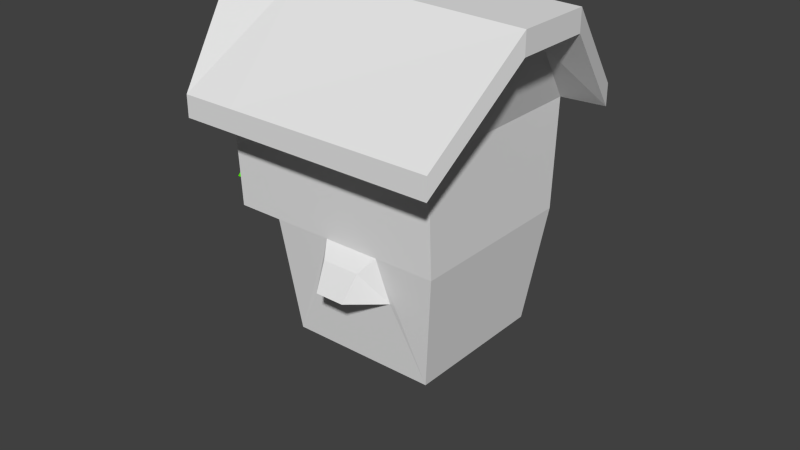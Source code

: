 # Source: generic_house1.blend  (saved by Blender 2.58.1; exported with 4.5.12 LTS)
import bpy
from mathutils import Matrix  # noqa: F401  (used for matrix-valued properties, if any)

bpy.ops.wm.read_factory_settings(use_empty=True)
scene = bpy.context.scene
scene.name = 'Scene'

# ---- collections
col_collection_1 = bpy.data.collections.new('Collection 1'); scene.collection.children.link(col_collection_1)

# ---- materials (node trees are filled in below, after node groups)
mat_material_001 = bpy.data.materials.new('Material.001')
mat_material_001.alpha_threshold = 0.0
mat_material_001.use_transparent_shadow = False
mat_material_001.diffuse_color = (0.1154, 0.8, 0.0, 1.0)
mat_material_001.roughness = 0.5
mat_material_001.specular_intensity = 0.25
mat_material_001.line_color = (0.0, 0.0, 0.0, 1.0)

# ---- material node trees

# ---- world
world_world = bpy.data.worlds.new('World'); scene.world = world_world
world_world.color = (0.05088, 0.05088, 0.05088)
world_world.use_sun_shadow = False
world_world.sun_shadow_jitter_overblur = 0.0
world_world.cycles.sampling_method = 'MANUAL'
world_world.cycles.sample_map_resolution = 256

# ---- meshes
me_cube_003 = bpy.data.meshes.new('Cube.003')
me_cube_003.from_pydata([(0.2399, 0.8546, -2.706), (0.4066, -1.094, -2.316), (-0.5379, -1.094, -2.316), (-0.3712, 0.8546, -2.706), (0.4703, 1.024, -0.8139), (0.7627, -1.089, -0.7176), (-0.8941, -1.089, -0.7176), (-0.6016, 1.23, -1.001), (0.2399, 0.4314, -2.406), (-0.3712, 0.4314, -2.406), (0.4703, 0.501, -1.001), (1.196, -1.259, -1.45), (0.7507, 1.294, -1.495), (-1.327, -1.259, -1.45), (-0.882, 1.294, -1.495), (0.7507, 0.501, -1.495), (-0.882, 0.501, -1.495), (0.4066, -0.6347, -2.901), (-0.5379, -0.6347, -2.901), (0.7627, -0.3762, -1.001), (-1.205, -0.3762, -1.001), (1.196, -0.3762, -1.495), (-1.327, -0.3762, -1.495), (0.821, -1.202, -1.894), (0.508, 1.11, -2.464), (-0.9523, -1.202, -1.894), (-0.6393, 1.11, -2.464), (0.508, 0.468, -1.894), (-0.6393, 0.468, -1.894), (0.821, -0.499, -1.894), (-0.9523, -0.499, -1.894), (0.7627, -0.9155, -0.7841), (-0.8941, -0.8849, -0.8153), (-0.8941, -0.766, -0.06572), (0.05217, -0.78, -0.03454), (-0.8941, -0.9326, 0.8336), (0.1415, -0.9326, 1.877), (0.3217, 1.0, -1.0), (0.3217, -1.0, -1.0), (-1.154, -1.0, -1.0), (-1.154, 1.0, -1.0), (-0.3404, 0.7013, 0.06933), (-0.3404, -0.7013, 0.06933), (-1.154, -0.7013, 0.06933), (-1.154, 0.7013, 0.06933)], [], [(0, 8, 9, 3), (7, 40, 10, 4), (11, 5, 6, 13), (4, 12, 14, 7), (10, 15, 12, 4), (7, 14, 16, 40), (8, 17, 18, 9), (17, 1, 2, 18), (40, 20, 19, 10), (21, 15, 10, 19), (16, 22, 20, 40), (1, 23, 25, 2), (23, 11, 13, 25), (12, 24, 26, 14), (24, 0, 3, 26), (15, 27, 24, 12), (0, 24, 27, 8), (14, 26, 28, 16), (26, 3, 9, 28), (17, 29, 23, 1), (29, 21, 11, 23), (8, 27, 29, 17), (27, 15, 21, 29), (18, 30, 28, 9), (30, 22, 16, 28), (2, 25, 30, 18), (25, 13, 22, 30), (20, 32, 31, 19), (31, 11, 21), (19, 31, 21), (31, 5, 11), (32, 22, 13), (6, 32, 13), (32, 20, 22), (31, 32, 33, 34), (32, 6, 35, 33), (5, 31, 34, 36), (6, 5, 36, 35), (33, 35, 36, 34), (41, 44, 43, 42), (37, 41, 42, 38), (38, 42, 43, 39), (39, 43, 44, 40), (41, 37, 40, 44)])
me_cube_003.materials.append(mat_material_001)
me_cube_003.use_remesh_preserve_volume = False
me_cube_003.use_remesh_preserve_attributes = False
me_cube_003.use_mirror_vertex_groups = False
me_cube_003.update()
me_cube_002 = bpy.data.meshes.new('Cube.002')
me_cube_002.from_pydata([(1.46, 1.562, -0.004145), (1.46, -1.333, -0.004145), (-1.46, -1.333, -0.004145), (-1.46, 1.562, -0.004145), (1.76, 1.833, 2.281), (1.76, -1.604, 2.281), (-1.66, -1.604, 2.281), (-1.66, 1.833, 2.281), (-1.66, 1.933, 4.381), (-1.66, -1.704, 4.381), (1.76, -1.704, 4.381), (1.76, 1.933, 4.381), (-2.56, -1.704, 4.381), (-2.56, 1.933, 4.381), (-2.56, 1.833, 2.281), (-2.56, -1.604, 2.281), (-2.96, 0.6598, 5.881), (-2.96, -0.4311, 5.881), (2.16, 0.6598, 5.681), (2.16, -0.4311, 5.681), (2.276, -2.398, 4.124), (2.676, -0.6393, 5.938), (2.676, 0.868, 5.938), (2.276, 2.627, 4.124), (-2.908, 2.627, 4.124), (-3.308, 0.868, 6.138), (-3.308, -0.6393, 6.138), (-2.908, -2.398, 4.124), (-1.828, -2.398, 4.124), (-1.828, 2.627, 4.124), (2.276, 2.627, 4.55), (-1.828, 2.627, 4.55), (2.276, -2.398, 4.55), (-1.828, -2.398, 4.55), (-2.908, 2.627, 4.55), (-2.908, -2.398, 4.55), (-3.308, -0.6393, 6.764), (-3.308, 0.868, 6.764), (2.676, 0.868, 6.364), (2.676, -0.6393, 6.364), (-1.828, -0.6393, 6.464), (-1.828, 0.868, 6.464), (0.5913, -1.604, 2.281), (-0.5088, -1.604, 2.281), (0.8076, -1.495, 1.434), (-0.725, -1.493, 1.434), (-0.2461, -2.168, 1.557), (0.3281, -2.17, 1.557), (-0.3295, -1.872, 2.038), (0.4116, -1.872, 2.038), (0.3178, -1.864, 1.65), (-0.2356, -1.863, 1.65), (-0.4271, -1.513, 1.591), (0.5096, -1.514, 1.591), (-0.2356, -1.863, 1.65), (0.3178, -1.864, 1.65), (0.4116, -1.872, 2.038), (-0.3295, -1.872, 2.038), (0.3281, -2.17, 1.557), (-0.2461, -2.168, 1.557)], [], [(4, 0, 3, 7), (4, 7, 8, 11), (5, 4, 11, 10), (6, 9, 12, 15), (8, 7, 14, 13), (7, 6, 15, 14), (14, 15, 12, 13), (13, 12, 17, 16), (10, 11, 18, 19), (10, 19, 21, 20), (19, 18, 22, 21), (18, 11, 23, 22), (13, 16, 25, 24), (16, 17, 26, 25), (17, 12, 27, 26), (12, 9, 28, 27), (8, 13, 24, 29), (9, 10, 20, 28), (11, 8, 29, 23), (23, 29, 31, 30), (28, 20, 32, 33), (29, 24, 34, 31), (27, 28, 33, 35), (26, 27, 35, 36), (25, 26, 36, 37), (24, 25, 37, 34), (22, 23, 30, 38), (21, 22, 38, 39), (20, 21, 39, 32), (35, 33, 40, 36), (31, 34, 37, 41), (33, 32, 39, 40), (30, 31, 41, 38), (38, 41, 40, 39), (40, 41, 37, 36), (43, 42, 10, 9), (6, 43, 9), (42, 5, 10), (44, 45, 2, 1), (43, 45, 46, 48), (44, 42, 49, 47), (42, 43, 48, 49), (44, 47, 50, 53), (46, 45, 52, 51), (45, 44, 53, 52), (52, 53, 50, 51), (1, 5, 42, 44), (0, 4, 5, 1), (2, 45, 43, 6), (2, 6, 7, 3), (58, 59, 54, 55), (56, 57, 59, 58)])
_uv = me_cube_002.uv_layers.new(name='UVTex')
_uv.uv.foreach_set('vector', [0.6497, 0.1963, 0.6735, 0.01367, 0.9051, 0.01367, 0.921, 0.1963, 0.6497, 0.1963, 0.921, 0.1963, 0.921, 0.3631, 0.6497, 0.3631, 0.7015, 0.7148, 0.9741, 0.7148, 0.9821, 0.8814, 0.6935, 0.8814, 0.08216, 0.1976, 0.08217, 0.3644, 0.01075, 0.3644, 0.01075, 0.1976, 0.921, 0.3631, 0.921, 0.1963, 0.9924, 0.1963, 0.9924, 0.3631, 0.9629, 0.4508, 0.6865, 0.4508, 0.6865, 0.3783, 0.9629, 0.3783, 0.3639, 0.1983, 0.6366, 0.1983, 0.6445, 0.3649, 0.356, 0.3649, 0.356, 0.3649, 0.6445, 0.3649, 0.5435, 0.4881, 0.4569, 0.4881, 0.6935, 0.8814, 0.9821, 0.8814, 0.8811, 0.9894, 0.7945, 0.9894, 0.2391, 0.5597, 0.2652, 0.5018, 0.2848, 0.5072, 0.2536, 0.586, 0.2652, 0.5018, 0.2646, 0.4645, 0.2838, 0.4585, 0.2848, 0.5072, 0.2646, 0.4645, 0.2335, 0.4082, 0.2476, 0.3816, 0.2838, 0.4585, 0.0801, 0.4083, 0.03664, 0.4606, 0.02159, 0.455, 0.07534, 0.3816, 0.03664, 0.4606, 0.04157, 0.4975, 0.02757, 0.5051, 0.02159, 0.455, 0.04157, 0.4975, 0.08941, 0.5512, 0.0846, 0.5784, 0.02757, 0.5051, 0.08941, 0.5512, 0.1218, 0.548, 0.1171, 0.5727, 0.0846, 0.5784, 0.1118, 0.4142, 0.0801, 0.4083, 0.07534, 0.3816, 0.1083, 0.3889, 0.1218, 0.548, 0.2391, 0.5597, 0.2536, 0.586, 0.1171, 0.5727, 0.2335, 0.4082, 0.1118, 0.4142, 0.1083, 0.3889, 0.2476, 0.3816, 0.02387, 0.8584, 0.3667, 0.883, 0.3698, 0.8405, 0.02639, 0.8135, 0.366, 0.882, 0.02383, 0.8594, 0.02746, 0.8145, 0.3698, 0.8397, 0.3667, 0.883, 0.4694, 0.8887, 0.4716, 0.8482, 0.3698, 0.8405, 0.4685, 0.8898, 0.366, 0.882, 0.3698, 0.8397, 0.4715, 0.8492, 0.5378, 0.5212, 0.6361, 0.4087, 0.6375, 0.4335, 0.5378, 0.5557, 0.4546, 0.5212, 0.5378, 0.5212, 0.5378, 0.5557, 0.4546, 0.5557, 0.3553, 0.4072, 0.4546, 0.5212, 0.4546, 0.5557, 0.3549, 0.4335, 0.5381, 0.5216, 0.636, 0.409, 0.6378, 0.4332, 0.5388, 0.5557, 0.4553, 0.5212, 0.5381, 0.5216, 0.5388, 0.5557, 0.4542, 0.5557, 0.3556, 0.4072, 0.4553, 0.5212, 0.4542, 0.5557, 0.3548, 0.434, 0.4715, 0.8492, 0.3698, 0.8397, 0.3889, 0.6088, 0.5248, 0.5968, 0.3698, 0.8405, 0.4716, 0.8482, 0.523, 0.5962, 0.3876, 0.6091, 0.3698, 0.8397, 0.02746, 0.8145, 0.003394, 0.5968, 0.3889, 0.6088, 0.02639, 0.8135, 0.3698, 0.8405, 0.3876, 0.6091, 0.002893, 0.5962, 0.02558, 0.8593, 0.3661, 0.8818, 0.3661, 0.983, 0.02037, 0.9535, 0.3661, 0.983, 0.3661, 0.8818, 0.4691, 0.8922, 0.4674, 0.9917, 0.1735, 0.1977, 0.2606, 0.1977, 0.3534, 0.3645, 0.08217, 0.3644, 0.08216, 0.1976, 0.1735, 0.1977, 0.08217, 0.3644, 0.2606, 0.1977, 0.3534, 0.1977, 0.3534, 0.3645, 0.2778, 0.1298, 0.1564, 0.1298, 0.09808, 0.01491, 0.3296, 0.01492, 0.5193, 0.9658, 0.4946, 0.8552, 0.5655, 0.8877, 0.5491, 0.9284, 0.6686, 0.8562, 0.6471, 0.9658, 0.6154, 0.9306, 0.5982, 0.8925, 0.6471, 0.9658, 0.5193, 0.9658, 0.5491, 0.9284, 0.6154, 0.9306, 0.6686, 0.8562, 0.5982, 0.8925, 0.6018, 0.8699, 0.6298, 0.8421, 0.5655, 0.8877, 0.4946, 0.8552, 0.5326, 0.8399, 0.5626, 0.8665, 0.1564, 0.1298, 0.2778, 0.1298, 0.2539, 0.1425, 0.1802, 0.1425, 0.5326, 0.8399, 0.6298, 0.8421, 0.6018, 0.8699, 0.5626, 0.8665, 0.3296, 0.01492, 0.3534, 0.1977, 0.2606, 0.1977, 0.2778, 0.1298, 0.9526, 0.5319, 0.9741, 0.7148, 0.7015, 0.7148, 0.7229, 0.5319, 0.09808, 0.01491, 0.1564, 0.1298, 0.1735, 0.1977, 0.08216, 0.1976, 0.6158, 0.01125, 0.6373, 0.1933, 0.3646, 0.1933, 0.3861, 0.01125, 0.5983, 0.8925, 0.5656, 0.8875, 0.5627, 0.8665, 0.6018, 0.87, 0.6156, 0.9305, 0.5494, 0.9283, 0.5656, 0.8875, 0.5983, 0.8925])
me_cube_002.use_remesh_preserve_volume = False
me_cube_002.use_remesh_preserve_attributes = False
me_cube_002.use_mirror_vertex_groups = False
me_cube_002.update()

# ---- objects
ob_cube_001 = bpy.data.objects.new('Cube.001', me_cube_003)
ob_cube = bpy.data.objects.new('Cube', me_cube_002)

# ---- transforms, parenting, visibility, modifiers, constraints
ob_cube_001.location = (-2.948, 0.1627, 2.014)
ob_cube_001.scale = (-0.3322, -1.001, -0.3322)
ob_cube_001.hide_viewport = True
ob_cube_001.lineart.crease_threshold = 0.0
ob_cube.location = (-0.001983, 0.003367, 0.000754)
ob_cube.lineart.crease_threshold = 0.0

# ---- collection membership
col_collection_1.objects.link(ob_cube_001)
col_collection_1.objects.link(ob_cube)

# ---- scene / render settings (as saved in the file)
scene.frame_start = 1; scene.frame_end = 250; scene.frame_set(1)
scene.render.engine = 'BLENDER_EEVEE_NEXT'
scene.render.image_settings.color_mode = 'RGB'
scene.render.image_settings.compression = 90
scene.render.resolution_percentage = 50
scene.render.dither_intensity = 0.0
scene.render.bake_margin = 2
scene.render.bake_bias = 0.0
scene.cycles.use_denoising = False
scene.cycles.samples = 10
scene.cycles.sampling_pattern = 'TABULATED_SOBOL'
scene.cycles.light_sampling_threshold = 0.0
scene.cycles.use_adaptive_sampling = False
scene.cycles.use_light_tree = False
scene.cycles.blur_glossy = 0.0
scene.cycles.volume_bounces = 1
scene.cycles.pixel_filter_type = 'GAUSSIAN'
scene.cycles.sample_clamp_indirect = 0.0
scene.view_settings.view_transform = 'Standard'
bpy.context.view_layer.update()

# ---- added for rendering (the .blend has no active camera and no usable light): camera, sun
cam_auto = bpy.data.cameras.new('AutoCamera')
cam_auto.lens = 50.0
cam_auto.sensor_width = 36.0
cam_auto.clip_end = 1000.0
ob_auto_camera = bpy.data.objects.new('AutoCamera', cam_auto)
scene.collection.objects.link(ob_auto_camera)
ob_auto_camera.location = (11.181, -13.6811, 11.1313)
ob_auto_camera.rotation_euler = (1.09748, -7.21219e-08, 0.694738)
scene.camera = ob_auto_camera
light_auto_sun = bpy.data.lights.new('AutoSun', 'SUN')
light_auto_sun.energy = 3.0
light_auto_sun.angle = 0.0523599
ob_auto_sun = bpy.data.objects.new('AutoSun', light_auto_sun)
scene.collection.objects.link(ob_auto_sun)
ob_auto_sun.rotation_euler = (0.872665, 0.174533, 0.523599)
bpy.context.view_layer.update()
